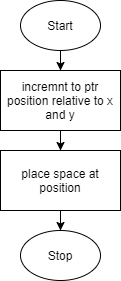

The diagram above was exported from draw.io. Its source (the exported page's mxGraphModel, read from the mxfile embedded in the PNG):
<mxGraphModel dx="77" dy="55" grid="1" gridSize="10" guides="1" tooltips="1" connect="1" arrows="1" fold="1" page="1" pageScale="1" pageWidth="850" pageHeight="1100" math="0" shadow="0">
  <root>
    <mxCell id="0" />
    <mxCell id="1" parent="0" />
    <mxCell id="7" style="edgeStyle=orthogonalEdgeStyle;rounded=0;orthogonalLoop=1;jettySize=auto;html=1;entryX=0.5;entryY=0;entryDx=0;entryDy=0;" edge="1" parent="1" source="2" target="3">
      <mxGeometry relative="1" as="geometry" />
    </mxCell>
    <mxCell id="2" value="Start" style="ellipse;whiteSpace=wrap;html=1;" vertex="1" parent="1">
      <mxGeometry x="160" width="80" height="50" as="geometry" />
    </mxCell>
    <mxCell id="8" style="edgeStyle=orthogonalEdgeStyle;rounded=0;orthogonalLoop=1;jettySize=auto;html=1;" edge="1" parent="1" source="3" target="4">
      <mxGeometry relative="1" as="geometry" />
    </mxCell>
    <mxCell id="3" value="incremnt to ptr position relative to x and y" style="rounded=0;whiteSpace=wrap;html=1;" vertex="1" parent="1">
      <mxGeometry x="140" y="70" width="120" height="60" as="geometry" />
    </mxCell>
    <mxCell id="9" style="edgeStyle=orthogonalEdgeStyle;rounded=0;orthogonalLoop=1;jettySize=auto;html=1;entryX=0.5;entryY=0;entryDx=0;entryDy=0;" edge="1" parent="1" source="4" target="5">
      <mxGeometry relative="1" as="geometry" />
    </mxCell>
    <mxCell id="4" value="place space at position" style="rounded=0;whiteSpace=wrap;html=1;" vertex="1" parent="1">
      <mxGeometry x="140" y="150" width="120" height="60" as="geometry" />
    </mxCell>
    <mxCell id="5" value="Stop" style="ellipse;whiteSpace=wrap;html=1;" vertex="1" parent="1">
      <mxGeometry x="160" y="230" width="80" height="50" as="geometry" />
    </mxCell>
  </root>
</mxGraphModel>